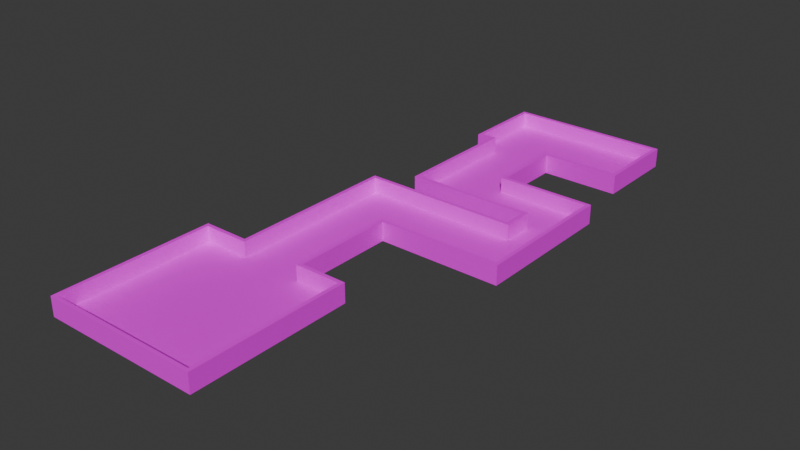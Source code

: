 # Source: mle-basic3-7.blend  (saved by Blender 4.0.36; exported with 4.5.12 LTS)
import bpy
from mathutils import Matrix  # noqa: F401  (used for matrix-valued properties, if any)

bpy.ops.wm.read_factory_settings(use_empty=True)
scene = bpy.context.scene
scene.name = 'Scene'

# ---- collections
col_collection = bpy.data.collections.new('Collection'); scene.collection.children.link(col_collection)

# ---- images (referenced by path relative to the original .blend; pixels are not part of the script)
import os
ASSET_DIR = os.environ.get("B2B_ASSET_DIR", "")  # directory of the original .blend (textures are referenced by path, not embedded)
HERE = os.path.dirname(os.path.abspath(__file__))  # packed textures are extracted next to this script under _unpacked/

def load_image(name, relpath, width, height, colorspace="sRGB"):
    """Load a texture the original file referenced (path relative to the .blend, or extracted next to this script)."""
    p = next((c for c in (os.path.join(HERE, relpath), os.path.join(ASSET_DIR, relpath)) if relpath and os.path.exists(c)), "")
    if p:
        img = bpy.data.images.load(p, check_existing=True)
        img.name = name
    else:  # same state as the original file: an image datablock whose file is absent (Cycles renders it pink)
        img = bpy.data.images.new(name, width, height)
        img.source = "FILE"
        img.filepath = "//" + (relpath or name)
    img.colorspace_settings.name = colorspace
    return img
img_texture_08_png = load_image('texture_08.png', 'texture_08.png', 1024, 1024, 'sRGB')
img_texture_13_png = load_image('texture_13.png', 'texture_13.png', 1024, 1024, 'sRGB')

# ---- materials (node trees are filled in below, after node groups)
mat_floor = bpy.data.materials.new('Floor')
mat_floor.use_transparent_shadow = False
mat_wall = bpy.data.materials.new('Wall')
mat_wall.use_transparent_shadow = False

# ---- material node trees
mat_floor.use_nodes = True; mat_floor.node_tree.nodes.clear()
_N = mat_floor.node_tree.nodes; _L = mat_floor.node_tree.links
n0 = _N.new('ShaderNodeBsdfPrincipled'); n0.name = 'Principled BSDF'; n0.location = (10, 300)
n0.inputs[3].default_value = 1.45
n1 = _N.new('ShaderNodeOutputMaterial'); n1.name = 'Material Output'; n1.location = (300, 300)
n2 = _N.new('ShaderNodeTexImage'); n2.name = 'Image Texture'; n2.location = (-314, 297)
n2.image = img_texture_08_png
_L.new(n0.outputs[0], n1.inputs[0])
_L.new(n2.outputs[0], n0.inputs[0])
n1.is_active_output = True
mat_wall.use_nodes = True; mat_wall.node_tree.nodes.clear()
_N = mat_wall.node_tree.nodes; _L = mat_wall.node_tree.links
n0 = _N.new('ShaderNodeOutputMaterial'); n0.name = 'Material Output'; n0.location = (300, 300)
n1 = _N.new('ShaderNodeBsdfPrincipled'); n1.name = 'Principled BSDF'; n1.location = (-60, 290)
n1.inputs[3].default_value = 1.45
n2 = _N.new('ShaderNodeTexImage'); n2.name = 'Image Texture'; n2.location = (-349, 269)
n2.image = img_texture_13_png
_L.new(n1.outputs[0], n0.inputs[0])
_L.new(n2.outputs[0], n1.inputs[0])
n0.is_active_output = True

# ---- world
world_world = bpy.data.worlds.new('World'); scene.world = world_world
world_world.color = (0.05088, 0.05088, 0.05088)
world_world.use_sun_shadow = False
world_world.sun_shadow_jitter_overblur = 0.0

# ---- meshes
me_floor_plan = bpy.data.meshes.new('floor-plan')
me_floor_plan.from_pydata([(-5.0, -9.0, 0.0), (5.0, -19.0, 0.0), (5.0, -9.0, 0.0), (-5.0, -19.0, 0.0), (-5.0, -9.0, 1.0), (5.0, -19.0, 1.0), (5.0, -9.0, 1.0), (-5.0, -19.0, 1.0), (-2.0, -9.0, 0.0), (-2.0, -9.0, 1.0), (2.0, -9.0, 0.0), (2.0, -9.0, 1.0), (-2.0, 2.0, 0.0), (-2.0, 2.0, 1.0), (2.0, -2.0, 0.0), (2.0, -2.0, 1.0), (8.0, 2.0, 0.0), (8.0, 2.0, 1.0), (8.0, 4.0, 0.0), (8.0, 4.0, 1.0), (0.0, 4.0, 0.0), (0.0, 4.0, 1.0), (0.0, 12.0, 0.0), (0.0, 12.0, 1.0), (10.0, -2.0, 0.0), (10.0, -2.0, 1.0), (10.0, 7.0, 0.0), (10.0, 7.0, 1.0), (4.0, 7.0, 0.0), (4.0, 7.0, 1.0), (4.0, 12.0, 0.0), (4.0, 12.0, 1.0), (9.0, 12.0, 0.0), (9.0, 12.0, 1.0), (-1.0, 12.0, 0.0), (-1.0, 12.0, 1.0), (-1.0, 17.0, 0.0), (-1.0, 17.0, 1.0), (9.0, 17.0, 0.0), (9.0, 17.0, 1.0)], [], [(5, 6, 2, 1), (0, 4, 7, 3), (4, 0, 8, 9), (7, 5, 1, 3), (2, 6, 11, 10), (10, 11, 15, 14), (9, 8, 12, 13), (13, 12, 16, 17), (17, 16, 18, 19), (19, 18, 20, 21), (21, 20, 22, 23), (14, 15, 25, 24), (24, 25, 27, 26), (26, 27, 29, 28), (28, 29, 31, 30), (30, 31, 33, 32), (23, 22, 34, 35), (35, 34, 36, 37), (37, 36, 38, 39), (32, 33, 39, 38), (1, 2, 10, 14, 24, 26, 28, 30, 32, 38, 36, 34, 22, 20, 18, 16, 12, 8, 0, 3)])
me_floor_plan.polygons.foreach_set('material_index', [1, 1, 1, 1, 1, 1, 1, 1, 1, 1, 1, 1, 1, 1, 1, 1, 1, 1, 1, 1, 0])
_uv = me_floor_plan.uv_layers.new(name='UVMap')
_uv.uv.foreach_set('vector', [0.0, 0.0, 1.0, 0.0, 1.0, 1.0, 0.0, 1.0, 0.0, 0.0, 1.0, 0.0, 1.0, 1.0, 0.0, 1.0, 0.0, 0.0, 1.0, 0.0, 1.0, 1.0, 0.0, 1.0, 0.0, 0.0, 1.0, 0.0, 1.0, 1.0, 0.0, 1.0, 0.0, 0.0, 1.0, 0.0, 1.0, 1.0, 0.0, 1.0, 0.0, 0.0, 1.0, 0.0, 1.0, 1.0, 0.0, 1.0, 0.0, 0.0, 1.0, 0.0, 1.0, 1.0, 0.0, 1.0, 0.0, 0.0, 1.0, 0.0, 1.0, 1.0, 0.0, 1.0, 0.0, 0.0, 1.0, 0.0, 1.0, 1.0, 0.0, 1.0, 0.0, 0.0, 1.0, 0.0, 1.0, 1.0, 0.0, 1.0, 0.0, 0.0, 1.0, 0.0, 1.0, 1.0, 0.0, 1.0, 0.0, 0.0, 1.0, 0.0, 1.0, 1.0, 0.0, 1.0, 0.0, 0.0, 1.0, 0.0, 1.0, 1.0, 0.0, 1.0, 0.0, 0.0, 1.0, 0.0, 1.0, 1.0, 0.0, 1.0, 0.0, 0.0, 1.0, 0.0, 1.0, 1.0, 0.0, 1.0, 0.0, 0.0, 1.0, 0.0, 1.0, 1.0, 0.0, 1.0, 0.0, 0.0, 1.0, 0.0, 1.0, 1.0, 0.0, 1.0, 0.0, 0.0, 1.0, 0.0, 1.0, 1.0, 0.0, 1.0, 0.0, 0.0, 1.0, 0.0, 1.0, 1.0, 0.0, 1.0, 0.0, 0.0, 1.0, 0.0, 1.0, 1.0, 0.0, 1.0, 5.0, 0.0, 5.0, 5.0, 3.5, 5.0, 3.5, 8.5, 7.5, 8.5, 7.5, 13.0, 4.5, 13.0, 4.5, 15.5, 7.0, 15.5, 7.0, 18.0, 2.0, 18.0, 2.0, 15.5, 2.5, 15.5, 2.5, 11.5, 6.5, 11.5, 6.5, 10.5, 1.5, 10.5, 1.5, 5.0, 0.0, 5.0, 0.0, 0.0])
me_floor_plan.materials.append(mat_floor)
me_floor_plan.materials.append(mat_wall)
me_floor_plan.update()

# ---- objects
ob_player_spawn_000 = bpy.data.objects.new('player-spawn.000', None)
ob_enemy_spawn_000 = bpy.data.objects.new('enemy-spawn.000', None)
ob_floor_plan = bpy.data.objects.new('floor-plan', me_floor_plan)

# ---- transforms, parenting, visibility, modifiers, constraints
ob_player_spawn_000.parent = ob_floor_plan
ob_player_spawn_000.location = (7.0, 15.0, 0.0)
ob_enemy_spawn_000.parent = ob_floor_plan
ob_enemy_spawn_000.location = (0.0, -14.0, 0.0)
ob_floor_plan.location = (0.0, 0.0, 0.0)
_m = ob_floor_plan.modifiers.new('Solidify', 'SOLIDIFY')
_m.solidify_mode = 'NON_MANIFOLD'
_m.thickness = 0.25
_m.nonmanifold_boundary_mode = 'FLAT'
_m.nonmanifold_merge_threshold = 0.0

# ---- collection membership
col_collection.objects.link(ob_player_spawn_000)
col_collection.objects.link(ob_enemy_spawn_000)
col_collection.objects.link(ob_floor_plan)

# ---- scene / render settings (as saved in the file)
scene.frame_start = 1; scene.frame_end = 250; scene.frame_set(0)
scene.render.engine = 'BLENDER_EEVEE_NEXT'
scene.cycles.sampling_pattern = 'TABULATED_SOBOL'
bpy.context.view_layer.update()

# ---- added for rendering (the .blend has no active camera and no usable light): camera, sun
cam_auto = bpy.data.cameras.new('AutoCamera')
cam_auto.lens = 50.0
cam_auto.sensor_width = 36.0
cam_auto.clip_end = 1000.0
ob_auto_camera = bpy.data.objects.new('AutoCamera', cam_auto)
scene.collection.objects.link(ob_auto_camera)
ob_auto_camera.location = (39.2078, -45.0493, 29.7412)
ob_auto_camera.rotation_euler = (1.09748, -7.21219e-08, 0.694738)
scene.camera = ob_auto_camera
light_auto_sun = bpy.data.lights.new('AutoSun', 'SUN')
light_auto_sun.energy = 3.0
light_auto_sun.angle = 0.0523599
ob_auto_sun = bpy.data.objects.new('AutoSun', light_auto_sun)
scene.collection.objects.link(ob_auto_sun)
ob_auto_sun.rotation_euler = (0.872665, 0.174533, 0.523599)
bpy.context.view_layer.update()
